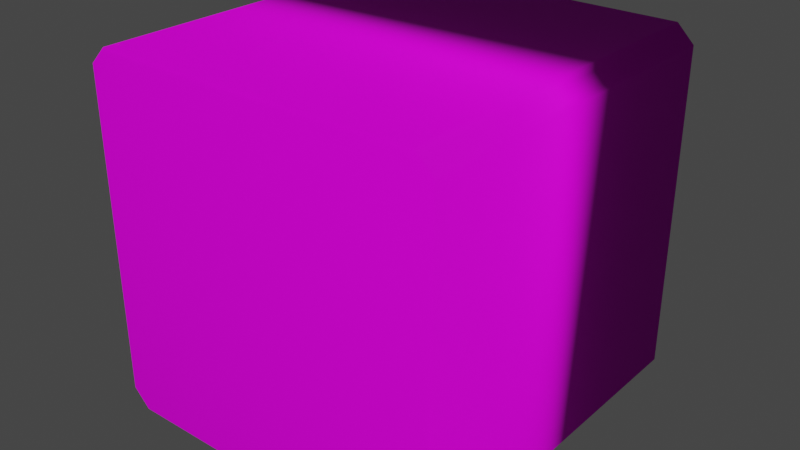 # Source: bar.blend  (saved by Blender 2.93.21; exported with 4.5.12 LTS)
import bpy
from mathutils import Matrix  # noqa: F401  (used for matrix-valued properties, if any)

bpy.ops.wm.read_factory_settings(use_empty=True)
scene = bpy.context.scene
scene.name = 'Scene'

# ---- collections
col_collection = bpy.data.collections.new('Collection'); scene.collection.children.link(col_collection)

# ---- images (referenced by path relative to the original .blend; pixels are not part of the script)
import os
ASSET_DIR = os.environ.get("B2B_ASSET_DIR", "")  # directory of the original .blend (textures are referenced by path, not embedded)
HERE = os.path.dirname(os.path.abspath(__file__))  # packed textures are extracted next to this script under _unpacked/

def load_image(name, relpath, width, height, colorspace="sRGB"):
    """Load a texture the original file referenced (path relative to the .blend, or extracted next to this script)."""
    p = next((c for c in (os.path.join(HERE, relpath), os.path.join(ASSET_DIR, relpath)) if relpath and os.path.exists(c)), "")
    if p:
        img = bpy.data.images.load(p, check_existing=True)
        img.name = name
    else:  # same state as the original file: an image datablock whose file is absent (Cycles renders it pink)
        img = bpy.data.images.new(name, width, height)
        img.source = "FILE"
        img.filepath = "//" + (relpath or name)
    img.colorspace_settings.name = colorspace
    return img
img_diffuse_png = load_image('diffuse.png', 'diffuse.png', 1024, 1024, 'sRGB')

# ---- materials (node trees are filled in below, after node groups)
mat_wood = bpy.data.materials.new('wood')
mat_wood.alpha_threshold = 0.0
mat_wood.use_transparent_shadow = False
mat_wood.line_color = (0.0, 0.0, 0.0, 1.0)

# ---- material node trees
mat_wood.use_nodes = True; mat_wood.node_tree.nodes.clear()
_N = mat_wood.node_tree.nodes; _L = mat_wood.node_tree.links
n0 = _N.new('ShaderNodeOutputMaterial'); n0.name = 'Material Output'; n0.location = (300, 300)
n1 = _N.new('ShaderNodeBsdfPrincipled'); n1.name = 'Principled BSDF'; n1.location = (10, 300)
n1.distribution = 'GGX'
n1.subsurface_method = 'BURLEY'
n1.inputs[2].default_value = 0.7874
n1.inputs[3].default_value = 1.45
n1.inputs[13].default_value = 0.08559
n1.inputs[27].default_value = (0.0, 0.0, 0.0, 1.0)
n1.inputs[28].default_value = 1.0
n2 = _N.new('ShaderNodeTexImage'); n2.name = 'Image Texture'; n2.location = (-280, 280)
n2.image = img_diffuse_png
_L.new(n1.outputs[0], n0.inputs[0])
_L.new(n2.outputs[0], n1.inputs[0])
n0.is_active_output = True

# ---- world
world_world = bpy.data.worlds.new('World'); scene.world = world_world
world_world.use_nodes = True; world_world.node_tree.nodes.clear()
_N = world_world.node_tree.nodes; _L = world_world.node_tree.links
n0 = _N.new('ShaderNodeOutputWorld'); n0.name = 'World Output'; n0.location = (300, 300)
n1 = _N.new('ShaderNodeBackground'); n1.name = 'Background'; n1.location = (10, 300)
n1.inputs[0].default_value = (0.05088, 0.05088, 0.05088, 1.0)
_L.new(n1.outputs[0], n0.inputs[0])
n0.is_active_output = True
world_world.color = (0.05088, 0.05088, 0.05088)
world_world.use_sun_shadow = False
world_world.sun_shadow_jitter_overblur = 0.0

# ---- meshes
me_cube = bpy.data.meshes.new('Cube')
me_cube.from_pydata([(0.9038, 6.701, 1.0), (1.0, 6.701, 0.9038), (0.9294, 6.701, 0.9744), (0.9519, 6.701, 0.9519), (0.9744, 6.701, 0.9294), (1.0, 6.701, -0.9038), (0.9038, 6.701, -1.0), (0.9744, 6.701, -0.9294), (0.9519, 6.701, -0.9519), (0.9294, 6.701, -0.9744), (1.0, -6.701, 0.9038), (0.9038, -6.701, 1.0), (0.9744, -6.701, 0.9294), (0.9519, -6.701, 0.9519), (0.9294, -6.701, 0.9744), (0.9038, -6.701, -1.0), (1.0, -6.701, -0.9038), (0.9294, -6.701, -0.9744), (0.9519, -6.701, -0.9519), (0.9744, -6.701, -0.9294), (-1.0, 6.701, 0.9038), (-0.9038, 6.701, 1.0), (-0.9744, 6.701, 0.9294), (-0.9519, 6.701, 0.9519), (-0.9294, 6.701, 0.9744), (-0.9038, 6.701, -1.0), (-1.0, 6.701, -0.9038), (-0.9294, 6.701, -0.9744), (-0.9519, 6.701, -0.9519), (-0.9744, 6.701, -0.9294), (-0.9038, -6.701, 1.0), (-1.0, -6.701, 0.9038), (-0.9294, -6.701, 0.9744), (-0.9519, -6.701, 0.9519), (-0.9744, -6.701, 0.9294), (-1.0, -6.701, -0.9038), (-0.9038, -6.701, -1.0), (-0.9744, -6.701, -0.9294), (-0.9519, -6.701, -0.9519), (-0.9294, -6.701, -0.9744)], [], [(25, 6, 15, 36), (35, 31, 20, 26), (15, 17, 18, 19, 16, 10, 12, 13, 14, 11, 30, 32, 33, 34, 31, 35, 37, 38, 39, 36), (0, 21, 30, 11), (5, 1, 10, 16), (25, 36, 39, 27), (27, 39, 38, 28), (28, 38, 37, 29), (29, 37, 35, 26), (0, 11, 14, 2), (2, 14, 13, 3), (3, 13, 12, 4), (4, 12, 10, 1), (30, 21, 24, 32), (32, 24, 23, 33), (33, 23, 22, 34), (34, 22, 20, 31), (15, 6, 9, 17), (17, 9, 8, 18), (18, 8, 7, 19), (19, 7, 5, 16), (25, 27, 28, 29, 26, 20, 22, 23, 24, 21, 0, 2, 3, 4, 1, 5, 7, 8, 9, 6)])
me_cube.polygons.foreach_set('use_smooth', [True] * 22)
_uv = me_cube.uv_layers.new(name='UVMap')
_uv.uv.foreach_set('vector', [0.9966, 0.9314, 0.9966, 0.7416, 0.00834, 0.7415, 0.008336, 0.9313, 0.007763, 0.7478, 0.008953, 0.9376, 0.9972, 0.9251, 0.996, 0.7353, 0.02633, 0.6157, 0.02368, 0.612, 0.02136, 0.6086, 0.01903, 0.6053, 0.01639, 0.6016, 0.01639, 0.3354, 0.01903, 0.3316, 0.02136, 0.3283, 0.02368, 0.325, 0.02633, 0.3212, 0.2132, 0.3212, 0.2159, 0.325, 0.2182, 0.3283, 0.2205, 0.3316, 0.2232, 0.3354, 0.2232, 0.6016, 0.2205, 0.6053, 0.2182, 0.6086, 0.2159, 0.612, 0.2132, 0.6157, 0.9966, 0.7416, 0.9966, 0.9314, 0.008336, 0.9313, 0.00834, 0.7415, 0.996, 0.7353, 0.9972, 0.9251, 0.008953, 0.9376, 0.007763, 0.7478, 0.9966, 0.9314, 0.008336, 0.9313, 0.008336, 0.934, 0.9966, 0.9341, 0.9966, 0.9341, 0.008336, 0.934, 0.008336, 0.9414, 0.9966, 0.9415, 0.9959, 0.7252, 0.0077, 0.7377, 0.007746, 0.7451, 0.996, 0.7326, 0.996, 0.7326, 0.007746, 0.7451, 0.007763, 0.7478, 0.996, 0.7353, 0.9966, 0.7416, 0.00834, 0.7415, 0.00834, 0.7388, 0.9966, 0.7389, 0.9966, 0.7389, 0.00834, 0.7388, 0.00834, 0.7314, 0.9966, 0.7315, 0.9972, 0.9352, 0.009016, 0.9477, 0.00897, 0.9403, 0.9972, 0.9278, 0.9972, 0.9278, 0.00897, 0.9403, 0.008953, 0.9376, 0.9972, 0.9251, 0.008336, 0.9313, 0.9966, 0.9314, 0.9966, 0.9341, 0.008336, 0.934, 0.008336, 0.934, 0.9966, 0.9341, 0.9966, 0.9415, 0.008336, 0.9414, 0.009016, 0.9477, 0.9972, 0.9352, 0.9972, 0.9278, 0.00897, 0.9403, 0.00897, 0.9403, 0.9972, 0.9278, 0.9972, 0.9251, 0.008953, 0.9376, 0.00834, 0.7415, 0.9966, 0.7416, 0.9966, 0.7389, 0.00834, 0.7388, 0.00834, 0.7388, 0.9966, 0.7389, 0.9966, 0.7315, 0.00834, 0.7314, 0.0077, 0.7377, 0.9959, 0.7252, 0.996, 0.7326, 0.007746, 0.7451, 0.007746, 0.7451, 0.996, 0.7326, 0.996, 0.7353, 0.007763, 0.7478, 0.2192, 0.3153, 0.222, 0.3193, 0.2245, 0.3228, 0.227, 0.3263, 0.2298, 0.3304, 0.2298, 0.6136, 0.227, 0.6176, 0.2245, 0.6211, 0.222, 0.6246, 0.2192, 0.6286, 0.02036, 0.6286, 0.01754, 0.6246, 0.01507, 0.6211, 0.01259, 0.6176, 0.00978, 0.6136, 0.00978, 0.3304, 0.01259, 0.3263, 0.01507, 0.3228, 0.01754, 0.3193, 0.02036, 0.3153])
me_cube.materials.append(mat_wood)
me_cube.use_remesh_preserve_volume = False
me_cube.use_remesh_preserve_attributes = False
me_cube.use_mirror_vertex_groups = False
me_cube.update()

# ---- objects
ob_cube = bpy.data.objects.new('Cube', me_cube)

# ---- transforms, parenting, visibility, modifiers, constraints
ob_cube.location = (0.0, 0.0, 0.0)
ob_cube.scale = (1.0, 0.15, 1.0)
ob_cube.lock_rotations_4d = False
ob_cube.empty_display_type = 'ARROWS'
ob_cube.lineart.crease_threshold = 0.0

# ---- collection membership
col_collection.objects.link(ob_cube)

# ---- scene / render settings (as saved in the file)
scene.frame_start = 1; scene.frame_end = 250; scene.frame_set(1)
scene.render.engine = 'BLENDER_EEVEE_NEXT'
scene.cycles.use_denoising = False
scene.cycles.samples = 128
scene.cycles.sampling_pattern = 'TABULATED_SOBOL'
scene.cycles.use_adaptive_sampling = False
scene.cycles.use_light_tree = False
scene.view_settings.view_transform = 'Filmic'
bpy.context.view_layer.update()

# ---- added for rendering (the .blend has no active camera and no usable light): camera, sun
cam_auto = bpy.data.cameras.new('AutoCamera')
cam_auto.lens = 50.0
cam_auto.sensor_width = 36.0
cam_auto.clip_end = 1000.0
ob_auto_camera = bpy.data.objects.new('AutoCamera', cam_auto)
scene.collection.objects.link(ob_auto_camera)
ob_auto_camera.location = (3.21064, -3.85277, 2.56851)
ob_auto_camera.rotation_euler = (1.09748, -7.21219e-08, 0.694738)
scene.camera = ob_auto_camera
light_auto_sun = bpy.data.lights.new('AutoSun', 'SUN')
light_auto_sun.energy = 3.0
light_auto_sun.angle = 0.0523599
ob_auto_sun = bpy.data.objects.new('AutoSun', light_auto_sun)
scene.collection.objects.link(ob_auto_sun)
ob_auto_sun.rotation_euler = (0.872665, 0.174533, 0.523599)
bpy.context.view_layer.update()
